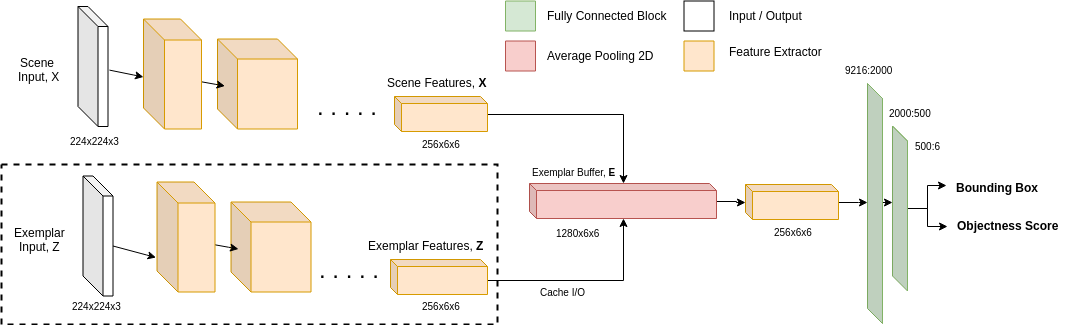

The diagram above was exported from draw.io. Its source (the exported page's mxGraphModel, read from the mxfile embedded in the PNG):
<mxGraphModel dx="1408" dy="743" grid="1" gridSize="10" guides="1" tooltips="1" connect="1" arrows="1" fold="1" page="1" pageScale="1" pageWidth="826" pageHeight="1169" math="0" shadow="0">
  <root>
    <mxCell id="0" />
    <mxCell id="1" parent="0" />
    <mxCell id="2" value="" style="rounded=0;whiteSpace=wrap;html=1;dashed=1;fillColor=none;strokeWidth=2;" vertex="1" parent="1">
      <mxGeometry x="4" y="783" width="496" height="160" as="geometry" />
    </mxCell>
    <mxCell id="3" value="" style="endArrow=classic;html=1;" edge="1" parent="1">
      <mxGeometry width="50" height="50" relative="1" as="geometry">
        <mxPoint x="885" y="821" as="sourcePoint" />
        <mxPoint x="895" y="821" as="targetPoint" />
      </mxGeometry>
    </mxCell>
    <mxCell id="4" value="" style="shape=cube;whiteSpace=wrap;html=1;boundedLbl=1;backgroundOutline=1;darkOpacity=0.05;darkOpacity2=0.1;" vertex="1" parent="1">
      <mxGeometry x="80.5" y="625" width="30" height="120" as="geometry" />
    </mxCell>
    <mxCell id="5" value="" style="shape=cube;whiteSpace=wrap;html=1;boundedLbl=1;backgroundOutline=1;darkOpacity=0.05;darkOpacity2=0.1;fillColor=#ffe6cc;strokeColor=#d79b00;size=20;" vertex="1" parent="1">
      <mxGeometry x="220" y="657.5" width="80" height="90" as="geometry" />
    </mxCell>
    <mxCell id="6" style="edgeStyle=orthogonalEdgeStyle;rounded=0;orthogonalLoop=1;jettySize=auto;html=1;entryX=-0.01;entryY=0.375;entryDx=0;entryDy=0;entryPerimeter=0;" edge="1" source="8" target="19" parent="1">
      <mxGeometry relative="1" as="geometry" />
    </mxCell>
    <mxCell id="7" style="edgeStyle=orthogonalEdgeStyle;rounded=0;orthogonalLoop=1;jettySize=auto;html=1;" edge="1" source="8" target="50" parent="1">
      <mxGeometry relative="1" as="geometry" />
    </mxCell>
    <mxCell id="8" value="" style="shape=cube;whiteSpace=wrap;html=1;boundedLbl=1;backgroundOutline=1;darkOpacity=0.05;darkOpacity2=0.1;size=22;fillColor=#d5e8d4;strokeColor=#82b366;" vertex="1" parent="1">
      <mxGeometry x="895" y="744.5" width="15" height="165" as="geometry" />
    </mxCell>
    <mxCell id="9" value="" style="endArrow=classic;html=1;exitX=1.047;exitY=0.53;exitDx=0;exitDy=0;exitPerimeter=0;" edge="1" source="4" target="12" parent="1">
      <mxGeometry width="50" height="50" relative="1" as="geometry">
        <mxPoint x="119" y="686.5" as="sourcePoint" />
        <mxPoint x="170" y="657.5" as="targetPoint" />
        <Array as="points">
          <mxPoint x="146" y="695.5" />
        </Array>
      </mxGeometry>
    </mxCell>
    <mxCell id="10" value="" style="endArrow=classic;html=1;exitX=0;exitY=0;exitDx=30;exitDy=70;exitPerimeter=0;" edge="1" source="48" parent="1">
      <mxGeometry width="50" height="50" relative="1" as="geometry">
        <mxPoint x="133.91379310344837" y="871.6206896551726" as="sourcePoint" />
        <mxPoint x="158.5" y="876" as="targetPoint" />
        <Array as="points">
          <mxPoint x="158.5" y="876" />
        </Array>
      </mxGeometry>
    </mxCell>
    <mxCell id="11" value="" style="endArrow=classic;html=1;exitX=1.047;exitY=0.53;exitDx=0;exitDy=0;exitPerimeter=0;" edge="1" parent="1">
      <mxGeometry width="50" height="50" relative="1" as="geometry">
        <mxPoint x="202.91379310344837" y="700.1206896551726" as="sourcePoint" />
        <mxPoint x="227.5" y="704.5" as="targetPoint" />
        <Array as="points">
          <mxPoint x="227.5" y="704.5" />
        </Array>
      </mxGeometry>
    </mxCell>
    <mxCell id="12" value="" style="shape=cube;whiteSpace=wrap;html=1;boundedLbl=1;backgroundOutline=1;darkOpacity=0.05;darkOpacity2=0.1;fillColor=#ffe6cc;strokeColor=#d79b00;size=21;" vertex="1" parent="1">
      <mxGeometry x="146" y="637.5" width="58" height="110" as="geometry" />
    </mxCell>
    <mxCell id="13" value="" style="shape=cube;whiteSpace=wrap;html=1;boundedLbl=1;backgroundOutline=1;darkOpacity=0.05;darkOpacity2=0.1;size=22;fillColor=#d5e8d4;strokeColor=#82b366;" vertex="1" parent="1">
      <mxGeometry x="870" y="702" width="15" height="240" as="geometry" />
    </mxCell>
    <mxCell id="14" value="" style="rounded=0;whiteSpace=wrap;html=1;labelBackgroundColor=none;" vertex="1" parent="1">
      <mxGeometry x="686.5" y="619.5" width="30" height="30" as="geometry" />
    </mxCell>
    <mxCell id="15" value="" style="rounded=0;whiteSpace=wrap;html=1;labelBackgroundColor=none;fillColor=#ffe6cc;strokeColor=#d79b00;direction=south;" vertex="1" parent="1">
      <mxGeometry x="686.5" y="659.5" width="30" height="30" as="geometry" />
    </mxCell>
    <mxCell id="16" value="" style="rounded=0;whiteSpace=wrap;html=1;labelBackgroundColor=none;direction=south;fillColor=#d5e8d4;strokeColor=#82b366;" vertex="1" parent="1">
      <mxGeometry x="508" y="619.5" width="30" height="30" as="geometry" />
    </mxCell>
    <mxCell id="17" value="Scene &lt;br&gt;Input, X" style="text;html=1;resizable=0;points=[];autosize=1;align=center;verticalAlign=top;spacingTop=-4;rotation=0;" vertex="1" parent="1">
      <mxGeometry x="11.5" y="671.5" width="60" height="30" as="geometry" />
    </mxCell>
    <mxCell id="18" value="Exemplar&lt;br&gt;Input,&amp;nbsp;Z" style="text;html=1;resizable=0;points=[];autosize=1;align=center;verticalAlign=top;spacingTop=-4;rotation=0;" vertex="1" parent="1">
      <mxGeometry x="7.5" y="842" width="70" height="30" as="geometry" />
    </mxCell>
    <mxCell id="19" value="&lt;b&gt;Bounding Box&lt;/b&gt;" style="text;html=1;resizable=0;points=[];autosize=1;align=center;verticalAlign=top;spacingTop=-4;rotation=0;" vertex="1" parent="1">
      <mxGeometry x="950" y="796.5" width="100" height="20" as="geometry" />
    </mxCell>
    <mxCell id="20" value="Input / Output" style="text;html=1;resizable=0;points=[];autosize=1;align=left;verticalAlign=top;spacingTop=-4;" vertex="1" parent="1">
      <mxGeometry x="730" y="624.5" width="90" height="20" as="geometry" />
    </mxCell>
    <mxCell id="21" value="Feature Extractor" style="text;html=1;resizable=0;points=[];autosize=1;align=left;verticalAlign=top;spacingTop=-4;" vertex="1" parent="1">
      <mxGeometry x="730" y="661" width="110" height="20" as="geometry" />
    </mxCell>
    <mxCell id="22" value="Fully Connected Block&lt;br&gt;&lt;br&gt;" style="text;html=1;resizable=0;points=[];autosize=1;align=left;verticalAlign=top;spacingTop=-4;" vertex="1" parent="1">
      <mxGeometry x="548" y="624.5" width="130" height="30" as="geometry" />
    </mxCell>
    <mxCell id="23" value="&lt;span style=&quot;font-size: 10px&quot;&gt;9216:2000&lt;/span&gt;" style="text;html=1;resizable=0;points=[];autosize=1;align=left;verticalAlign=top;spacingTop=-4;" vertex="1" parent="1">
      <mxGeometry x="845.5" y="679" width="60" height="20" as="geometry" />
    </mxCell>
    <mxCell id="24" value="&lt;span style=&quot;font-size: 10px&quot;&gt;2000:500&lt;/span&gt;" style="text;html=1;resizable=0;points=[];autosize=1;align=left;verticalAlign=top;spacingTop=-4;" vertex="1" parent="1">
      <mxGeometry x="890" y="722" width="60" height="20" as="geometry" />
    </mxCell>
    <mxCell id="25" value="&lt;span style=&quot;font-size: 10px&quot;&gt;500:6&lt;/span&gt;" style="text;html=1;resizable=0;points=[];autosize=1;align=center;verticalAlign=top;spacingTop=-4;" vertex="1" parent="1">
      <mxGeometry x="910" y="755" width="40" height="20" as="geometry" />
    </mxCell>
    <mxCell id="26" style="edgeStyle=orthogonalEdgeStyle;rounded=0;orthogonalLoop=1;jettySize=auto;html=1;" edge="1" source="27" target="40" parent="1">
      <mxGeometry relative="1" as="geometry" />
    </mxCell>
    <mxCell id="27" value="" style="shape=cube;whiteSpace=wrap;html=1;boundedLbl=1;backgroundOutline=1;darkOpacity=0.05;darkOpacity2=0.1;fillColor=#ffe6cc;strokeColor=#d79b00;size=7;" vertex="1" parent="1">
      <mxGeometry x="397" y="715" width="93" height="35" as="geometry" />
    </mxCell>
    <mxCell id="28" value="&lt;font style=&quot;font-size: 24px&quot;&gt;. . . . .&lt;/font&gt;" style="text;html=1;strokeColor=none;fillColor=none;align=center;verticalAlign=middle;whiteSpace=wrap;rounded=0;" vertex="1" parent="1">
      <mxGeometry x="312.5" y="714.5" width="72" height="20" as="geometry" />
    </mxCell>
    <mxCell id="29" value="" style="shape=cube;whiteSpace=wrap;html=1;boundedLbl=1;backgroundOutline=1;darkOpacity=0.05;darkOpacity2=0.1;fillColor=#ffe6cc;strokeColor=#d79b00;size=20;" vertex="1" parent="1">
      <mxGeometry x="233.5" y="820.5" width="80" height="90" as="geometry" />
    </mxCell>
    <mxCell id="30" value="" style="endArrow=classic;html=1;exitX=1.047;exitY=0.53;exitDx=0;exitDy=0;exitPerimeter=0;" edge="1" parent="1">
      <mxGeometry width="50" height="50" relative="1" as="geometry">
        <mxPoint x="216.41379310344837" y="863.1206896551726" as="sourcePoint" />
        <mxPoint x="241" y="867.5" as="targetPoint" />
        <Array as="points">
          <mxPoint x="241" y="867.5" />
        </Array>
      </mxGeometry>
    </mxCell>
    <mxCell id="31" value="" style="shape=cube;whiteSpace=wrap;html=1;boundedLbl=1;backgroundOutline=1;darkOpacity=0.05;darkOpacity2=0.1;fillColor=#ffe6cc;strokeColor=#d79b00;size=21;" vertex="1" parent="1">
      <mxGeometry x="159.5" y="800.5" width="58" height="110" as="geometry" />
    </mxCell>
    <mxCell id="32" style="edgeStyle=orthogonalEdgeStyle;rounded=0;orthogonalLoop=1;jettySize=auto;html=1;exitX=0;exitY=0;exitDx=97;exitDy=21;exitPerimeter=0;" edge="1" source="33" target="40" parent="1">
      <mxGeometry relative="1" as="geometry" />
    </mxCell>
    <mxCell id="33" value="" style="shape=cube;whiteSpace=wrap;html=1;boundedLbl=1;backgroundOutline=1;darkOpacity=0.05;darkOpacity2=0.1;fillColor=#ffe6cc;strokeColor=#d79b00;size=7;" vertex="1" parent="1">
      <mxGeometry x="393" y="878" width="97" height="35" as="geometry" />
    </mxCell>
    <mxCell id="34" value="&lt;font style=&quot;font-size: 24px&quot;&gt;. . . . .&lt;/font&gt;" style="text;html=1;strokeColor=none;fillColor=none;align=center;verticalAlign=middle;whiteSpace=wrap;rounded=0;" vertex="1" parent="1">
      <mxGeometry x="314.5" y="877.5" width="72" height="20" as="geometry" />
    </mxCell>
    <mxCell id="35" value="&lt;span style=&quot;font-size: 10px&quot;&gt;224x224x3&lt;/span&gt;&lt;br&gt;" style="text;html=1;resizable=0;points=[];autosize=1;align=left;verticalAlign=top;spacingTop=-4;" vertex="1" parent="1">
      <mxGeometry x="70.5" y="749.5" width="60" height="20" as="geometry" />
    </mxCell>
    <mxCell id="36" value="&lt;span style=&quot;font-size: 10px&quot;&gt;224x224x3&lt;/span&gt;" style="text;html=1;resizable=0;points=[];autosize=1;align=left;verticalAlign=top;spacingTop=-4;" vertex="1" parent="1">
      <mxGeometry x="72.5" y="914.5" width="60" height="20" as="geometry" />
    </mxCell>
    <mxCell id="37" value="&lt;span style=&quot;font-size: 10px&quot;&gt;256x6x6&lt;/span&gt;" style="text;html=1;resizable=0;points=[];autosize=1;align=left;verticalAlign=top;spacingTop=-4;" vertex="1" parent="1">
      <mxGeometry x="423" y="752.5" width="50" height="20" as="geometry" />
    </mxCell>
    <mxCell id="38" value="&lt;span style=&quot;font-size: 10px&quot;&gt;256x6x6&lt;/span&gt;" style="text;html=1;resizable=0;points=[];autosize=1;align=left;verticalAlign=top;spacingTop=-4;" vertex="1" parent="1">
      <mxGeometry x="422.5" y="914.5" width="50" height="20" as="geometry" />
    </mxCell>
    <mxCell id="39" value="" style="edgeStyle=orthogonalEdgeStyle;rounded=0;orthogonalLoop=1;jettySize=auto;html=1;" edge="1" source="40" target="46" parent="1">
      <mxGeometry relative="1" as="geometry" />
    </mxCell>
    <mxCell id="40" value="" style="shape=cube;whiteSpace=wrap;html=1;boundedLbl=1;backgroundOutline=1;darkOpacity=0.05;darkOpacity2=0.1;fillColor=#f8cecc;strokeColor=#b85450;size=7;" vertex="1" parent="1">
      <mxGeometry x="532" y="802" width="187" height="35" as="geometry" />
    </mxCell>
    <mxCell id="41" value="&lt;span style=&quot;font-size: 10px&quot;&gt;1280x6x6&lt;/span&gt;" style="text;html=1;resizable=0;points=[];autosize=1;align=center;verticalAlign=top;spacingTop=-4;" vertex="1" parent="1">
      <mxGeometry x="550.5" y="842" width="60" height="20" as="geometry" />
    </mxCell>
    <mxCell id="42" value="" style="rounded=0;whiteSpace=wrap;html=1;labelBackgroundColor=none;direction=south;fillColor=#f8cecc;strokeColor=#b85450;" vertex="1" parent="1">
      <mxGeometry x="508" y="659.5" width="30" height="30" as="geometry" />
    </mxCell>
    <mxCell id="43" value="Average Pooling 2D&lt;br&gt;" style="text;html=1;resizable=0;points=[];autosize=1;align=left;verticalAlign=top;spacingTop=-4;" vertex="1" parent="1">
      <mxGeometry x="548" y="664.5" width="120" height="20" as="geometry" />
    </mxCell>
    <mxCell id="44" value="&lt;span style=&quot;font-size: 10px&quot;&gt;Exemplar Buffer, &lt;b&gt;E&lt;/b&gt;&lt;/span&gt;" style="text;html=1;resizable=0;points=[];autosize=1;align=center;verticalAlign=top;spacingTop=-4;" vertex="1" parent="1">
      <mxGeometry x="526.5" y="781" width="100" height="20" as="geometry" />
    </mxCell>
    <mxCell id="45" value="" style="edgeStyle=orthogonalEdgeStyle;rounded=0;orthogonalLoop=1;jettySize=auto;html=1;" edge="1" source="46" parent="1">
      <mxGeometry relative="1" as="geometry">
        <mxPoint x="870" y="821" as="targetPoint" />
      </mxGeometry>
    </mxCell>
    <mxCell id="46" value="" style="shape=cube;whiteSpace=wrap;html=1;boundedLbl=1;backgroundOutline=1;darkOpacity=0.05;darkOpacity2=0.1;fillColor=#ffe6cc;strokeColor=#d79b00;size=7;" vertex="1" parent="1">
      <mxGeometry x="748" y="803" width="93" height="35" as="geometry" />
    </mxCell>
    <mxCell id="47" value="&lt;span style=&quot;font-size: 10px&quot;&gt;256x6x6&lt;/span&gt;" style="text;html=1;resizable=0;points=[];autosize=1;align=left;verticalAlign=top;spacingTop=-4;" vertex="1" parent="1">
      <mxGeometry x="775" y="841" width="50" height="20" as="geometry" />
    </mxCell>
    <mxCell id="48" value="" style="shape=cube;whiteSpace=wrap;html=1;boundedLbl=1;backgroundOutline=1;darkOpacity=0.05;darkOpacity2=0.1;" vertex="1" parent="1">
      <mxGeometry x="85.5" y="794.5" width="30" height="120" as="geometry" />
    </mxCell>
    <mxCell id="49" value="&lt;span style=&quot;font-size: 10px&quot;&gt;Cache I/O&lt;/span&gt;" style="text;html=1;resizable=0;points=[];autosize=1;align=center;verticalAlign=top;spacingTop=-4;" vertex="1" parent="1">
      <mxGeometry x="535.5" y="900.5" width="60" height="20" as="geometry" />
    </mxCell>
    <mxCell id="50" value="&lt;b&gt;Objectness Score&lt;/b&gt;" style="text;html=1;resizable=0;points=[];autosize=1;align=center;verticalAlign=top;spacingTop=-4;rotation=0;" vertex="1" parent="1">
      <mxGeometry x="950" y="834.5" width="120" height="20" as="geometry" />
    </mxCell>
    <mxCell id="51" value="Exemplar Features,&amp;nbsp;&lt;b&gt;Z&lt;/b&gt;" style="text;html=1;resizable=0;points=[];autosize=1;align=center;verticalAlign=top;spacingTop=-4;rotation=0;" vertex="1" parent="1">
      <mxGeometry x="363" y="854.5" width="130" height="20" as="geometry" />
    </mxCell>
    <mxCell id="52" value="Scene Features,&amp;nbsp;&lt;b&gt;X&lt;/b&gt;" style="text;html=1;resizable=0;points=[];autosize=1;align=center;verticalAlign=top;spacingTop=-4;rotation=0;" vertex="1" parent="1">
      <mxGeometry x="384" y="692" width="110" height="20" as="geometry" />
    </mxCell>
  </root>
</mxGraphModel>